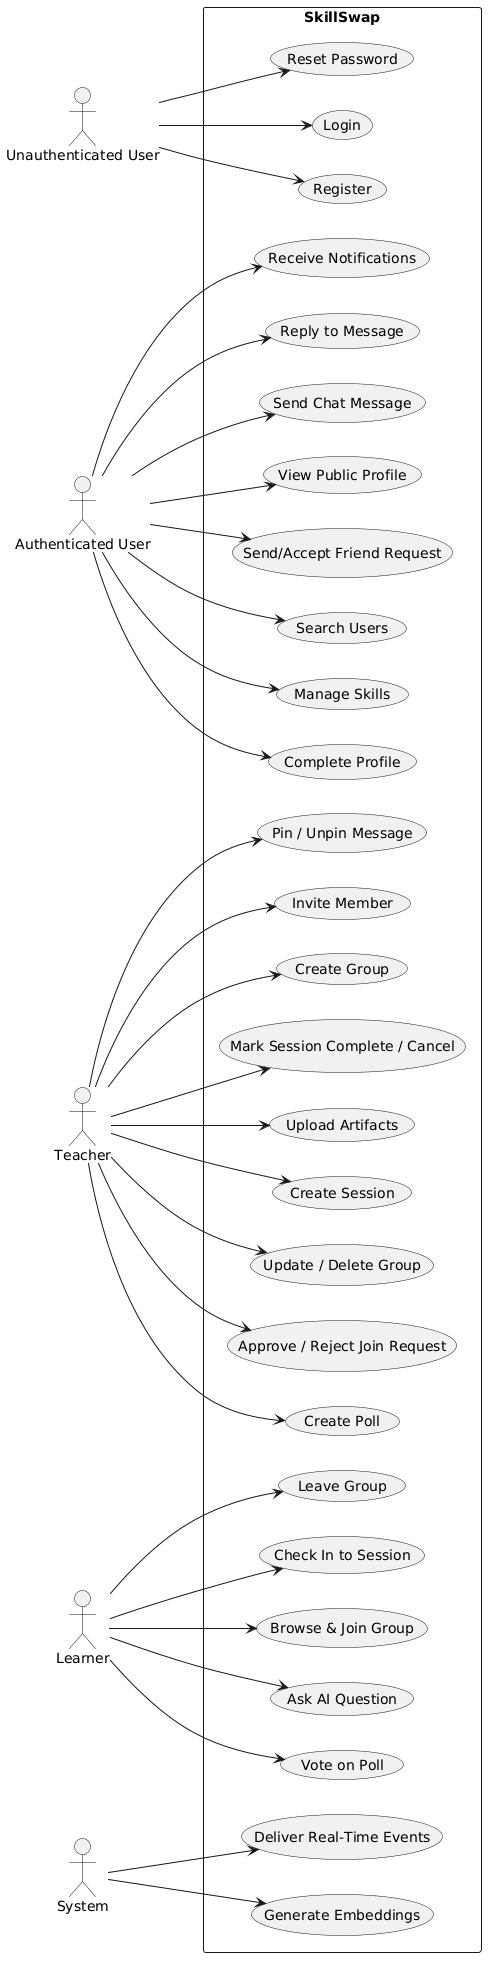

The diagram above was rendered by PlantUML. Its source (embedded in the PNG):
@startuml
left to right direction
skinparam packageStyle rectangle

actor "Unauthenticated User" as UA
actor "Authenticated User" as AU
actor "Teacher" as T
actor "Learner" as L
actor "System" as SYS

rectangle "SkillSwap" {

  usecase "Register" as UC1
  usecase "Login" as UC2
  usecase "Reset Password" as UC3
  usecase "Complete Profile" as UC4

  usecase "Manage Skills" as UC5
  usecase "Search Users" as UC6
  usecase "Send/Accept Friend Request" as UC7
  usecase "View Public Profile" as UC8

  usecase "Create Group" as UC9
  usecase "Invite Member" as UC10
  usecase "Approve / Reject Join Request" as UC11
  usecase "Update / Delete Group" as UC12

  usecase "Browse & Join Group" as UC13
  usecase "Leave Group" as UC14

  usecase "Create Session" as UC15
  usecase "Upload Artifacts" as UC16
  usecase "Mark Session Complete / Cancel" as UC17
  usecase "Check In to Session" as UC18

  usecase "Send Chat Message" as UC19
  usecase "Reply to Message" as UC20
  usecase "Pin / Unpin Message" as UC21
  usecase "Create Poll" as UC22
  usecase "Vote on Poll" as UC23

  usecase "Ask AI Question" as UC24
  usecase "Receive Notifications" as UC25

  usecase "Generate Embeddings" as UC26
  usecase "Deliver Real-Time Events" as UC27
}

UA --> UC1
UA --> UC2
UA --> UC3

AU --> UC4
AU --> UC5
AU --> UC6
AU --> UC7
AU --> UC8
AU --> UC25

T --> UC9
T --> UC10
T --> UC11
T --> UC12
T --> UC15
T --> UC16
T --> UC17
T --> UC21
T --> UC22

L --> UC13
L --> UC14
L --> UC18
L --> UC23
L --> UC24

AU --> UC19
AU --> UC20

SYS --> UC26
SYS --> UC27
@enduml